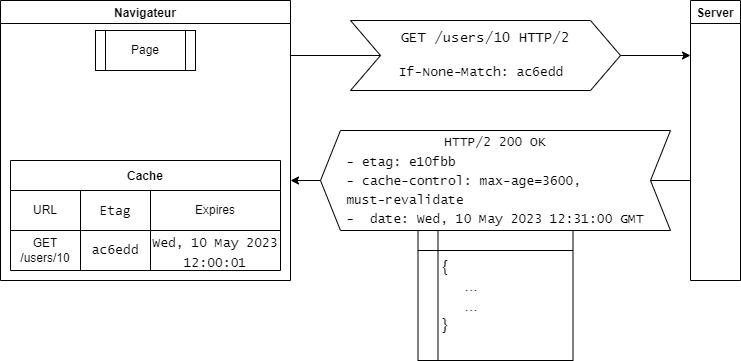

The diagram above was exported from draw.io. Its source (the exported page's mxGraphModel, read from the mxfile embedded in the PNG):
<mxGraphModel dx="558" dy="472" grid="1" gridSize="10" guides="1" tooltips="1" connect="1" arrows="1" fold="1" page="1" pageScale="1" pageWidth="827" pageHeight="583" math="0" shadow="0">
  <root>
    <mxCell id="0" />
    <mxCell id="1" parent="0" />
    <mxCell id="6" value="Navigateur" style="swimlane;startSize=23;fontColor=#000000;" parent="1" vertex="1">
      <mxGeometry x="30" y="40" width="290" height="280" as="geometry" />
    </mxCell>
    <mxCell id="7" value="&lt;font color=&quot;#000000&quot;&gt;Page&lt;/font&gt;" style="shape=process;whiteSpace=wrap;html=1;backgroundOutline=1;" parent="6" vertex="1">
      <mxGeometry x="95" y="30" width="100" height="40" as="geometry" />
    </mxCell>
    <mxCell id="8" value="Cache" style="shape=table;startSize=30;container=1;collapsible=0;childLayout=tableLayout;fontStyle=1;align=center;fontColor=#000000;" parent="6" vertex="1">
      <mxGeometry x="10" y="160" width="270" height="110" as="geometry" />
    </mxCell>
    <mxCell id="9" value="" style="shape=tableRow;horizontal=0;startSize=0;swimlaneHead=0;swimlaneBody=0;top=0;left=0;bottom=0;right=0;collapsible=0;dropTarget=0;fillColor=none;points=[[0,0.5],[1,0.5]];portConstraint=eastwest;" parent="8" vertex="1">
      <mxGeometry y="30" width="270" height="40" as="geometry" />
    </mxCell>
    <mxCell id="10" value="&lt;font color=&quot;#000000&quot;&gt;URL&lt;/font&gt;" style="shape=partialRectangle;html=1;whiteSpace=wrap;connectable=0;fillColor=none;top=0;left=0;bottom=0;right=0;overflow=hidden;" parent="9" vertex="1">
      <mxGeometry width="70" height="40" as="geometry">
        <mxRectangle width="70" height="40" as="alternateBounds" />
      </mxGeometry>
    </mxCell>
    <mxCell id="11" value="&lt;div style=&quot;font-family: Consolas, &amp;quot;Courier New&amp;quot;, monospace; font-size: 14px; line-height: 19px;&quot;&gt;&lt;font color=&quot;#000000&quot;&gt;Etag&lt;/font&gt;&lt;/div&gt;" style="shape=partialRectangle;html=1;whiteSpace=wrap;connectable=0;fillColor=none;top=0;left=0;bottom=0;right=0;overflow=hidden;" parent="9" vertex="1">
      <mxGeometry x="70" width="70" height="40" as="geometry">
        <mxRectangle width="70" height="40" as="alternateBounds" />
      </mxGeometry>
    </mxCell>
    <mxCell id="12" value="&lt;font color=&quot;#000000&quot;&gt;Expires&lt;/font&gt;" style="shape=partialRectangle;html=1;whiteSpace=wrap;connectable=0;fillColor=none;top=0;left=0;bottom=0;right=0;overflow=hidden;" parent="9" vertex="1">
      <mxGeometry x="140" width="130" height="40" as="geometry">
        <mxRectangle width="130" height="40" as="alternateBounds" />
      </mxGeometry>
    </mxCell>
    <mxCell id="13" value="" style="shape=tableRow;horizontal=0;startSize=0;swimlaneHead=0;swimlaneBody=0;top=0;left=0;bottom=0;right=0;collapsible=0;dropTarget=0;fillColor=none;points=[[0,0.5],[1,0.5]];portConstraint=eastwest;" parent="8" vertex="1">
      <mxGeometry y="70" width="270" height="40" as="geometry" />
    </mxCell>
    <mxCell id="14" value="&lt;font color=&quot;#000000&quot;&gt;GET /users/10&lt;/font&gt;" style="shape=partialRectangle;html=1;whiteSpace=wrap;connectable=0;fillColor=none;top=0;left=0;bottom=0;right=0;overflow=hidden;" parent="13" vertex="1">
      <mxGeometry width="70" height="40" as="geometry">
        <mxRectangle width="70" height="40" as="alternateBounds" />
      </mxGeometry>
    </mxCell>
    <mxCell id="15" value="&lt;span style=&quot;color: rgb(0, 0, 0); font-family: &amp;quot;Lucida Console&amp;quot;; font-size: 13px; text-align: left;&quot;&gt;ac6edd&lt;/span&gt;" style="shape=partialRectangle;html=1;whiteSpace=wrap;connectable=0;fillColor=none;top=0;left=0;bottom=0;right=0;overflow=hidden;" parent="13" vertex="1">
      <mxGeometry x="70" width="70" height="40" as="geometry">
        <mxRectangle width="70" height="40" as="alternateBounds" />
      </mxGeometry>
    </mxCell>
    <mxCell id="16" value="&lt;div style=&quot;font-family: Consolas, &amp;quot;Courier New&amp;quot;, monospace; font-size: 14px; line-height: 19px;&quot;&gt;&lt;span style=&quot;font-family: &amp;quot;Lucida Console&amp;quot;; font-size: 13px; text-align: left;&quot;&gt;&lt;font style=&quot;&quot; color=&quot;#000000&quot;&gt;Wed, 10 May 2023 12:00:01&lt;/font&gt;&lt;/span&gt;&lt;br&gt;&lt;/div&gt;" style="shape=partialRectangle;html=1;whiteSpace=wrap;connectable=0;fillColor=none;top=0;left=0;bottom=0;right=0;overflow=hidden;" parent="13" vertex="1">
      <mxGeometry x="140" width="130" height="40" as="geometry">
        <mxRectangle width="130" height="40" as="alternateBounds" />
      </mxGeometry>
    </mxCell>
    <mxCell id="21" value="Server" style="swimlane;labelBackgroundColor=none;fontColor=#000000;" parent="1" vertex="1">
      <mxGeometry x="720" y="40" width="50" height="280" as="geometry" />
    </mxCell>
    <mxCell id="23" value="" style="endArrow=classic;html=1;fontFamily=Lucida Console;" parent="1" edge="1">
      <mxGeometry width="50" height="50" relative="1" as="geometry">
        <mxPoint x="320" y="95" as="sourcePoint" />
        <mxPoint x="720" y="95" as="targetPoint" />
      </mxGeometry>
    </mxCell>
    <mxCell id="22" value="&lt;div style=&quot;&quot;&gt;&lt;span style=&quot;font-size: 14px; color: rgb(0, 0, 0); font-family: &amp;quot;Lucida Console&amp;quot;; background-color: initial;&quot;&gt;GET /users/10 HTTP/2&lt;/span&gt;&lt;/div&gt;&lt;div style=&quot;&quot;&gt;&lt;span style=&quot;font-size: 14px; color: rgb(0, 0, 0); font-family: &amp;quot;Lucida Console&amp;quot;; background-color: initial;&quot;&gt;&lt;br&gt;&lt;/span&gt;&lt;/div&gt;&lt;font color=&quot;#000000&quot; style=&quot;font-size: 14px;&quot; face=&quot;Lucida Console&quot;&gt;&lt;div style=&quot;&quot;&gt;&lt;span style=&quot;font-size: 13px;&quot;&gt;If-None-Match: a&lt;/span&gt;&lt;span style=&quot;font-size: 13px; background-color: initial;&quot;&gt;c6edd&lt;/span&gt;&lt;span style=&quot;font-size: 13px; background-color: initial;&quot;&gt;&amp;nbsp;&lt;/span&gt;&lt;/div&gt;&lt;/font&gt;" style="shape=step;perimeter=stepPerimeter;whiteSpace=wrap;html=1;fixedSize=1;labelBackgroundColor=none;align=center;size=30;" parent="1" vertex="1">
      <mxGeometry x="380" y="60" width="270" height="70" as="geometry" />
    </mxCell>
    <mxCell id="25" value="" style="endArrow=classic;html=1;fontFamily=Lucida Console;" parent="1" edge="1">
      <mxGeometry width="50" height="50" relative="1" as="geometry">
        <mxPoint x="720" y="220" as="sourcePoint" />
        <mxPoint x="320" y="220" as="targetPoint" />
      </mxGeometry>
    </mxCell>
    <mxCell id="26" style="edgeStyle=none;html=1;exitX=0.5;exitY=1;exitDx=0;exitDy=0;fontFamily=Lucida Console;" parent="1" source="24" edge="1">
      <mxGeometry relative="1" as="geometry">
        <mxPoint x="490" y="180" as="targetPoint" />
      </mxGeometry>
    </mxCell>
    <mxCell id="24" value="&lt;div style=&quot;line-height: 19px; font-size: 13px;&quot;&gt;&lt;font color=&quot;#000000&quot; style=&quot;font-size: 13px;&quot; face=&quot;Lucida Console&quot;&gt;HTTP/2 200 OK&lt;/font&gt;&lt;/div&gt;&lt;div style=&quot;line-height: 19px; font-size: 13px;&quot;&gt;&lt;div style=&quot;line-height: 19px;&quot;&gt;&lt;div style=&quot;&quot;&gt;&lt;div style=&quot;&quot;&gt;&lt;div style=&quot;text-align: left;&quot;&gt;&lt;span style=&quot;font-family: &amp;quot;Lucida Console&amp;quot;;&quot;&gt;&lt;font color=&quot;#000000&quot; style=&quot;font-size: 13px;&quot;&gt;- etag: e10fbb&lt;/font&gt;&lt;/span&gt;&lt;/div&gt;&lt;font color=&quot;#000000&quot; style=&quot;font-size: 13px;&quot; face=&quot;Lucida Console&quot;&gt;&lt;div style=&quot;text-align: left;&quot;&gt;- cache-control: max-age=3600,&lt;/div&gt;&lt;div style=&quot;text-align: left;&quot;&gt;must-revalidate&lt;/div&gt;&lt;div style=&quot;text-align: left;&quot;&gt;-&amp;nbsp; date: Wed, 10 May 2023 12:31:00 GMT&lt;/div&gt;&lt;/font&gt;&lt;/div&gt;&lt;/div&gt;&lt;/div&gt;&lt;/div&gt;" style="shape=step;perimeter=stepPerimeter;whiteSpace=wrap;html=1;fixedSize=1;labelBackgroundColor=none;direction=west;align=center;" parent="1" vertex="1">
      <mxGeometry x="350" y="170" width="350" height="100" as="geometry" />
    </mxCell>
    <mxCell id="30" value="&lt;span style=&quot;color: rgb(0, 0, 0); font-size: 16px;&quot;&gt;&amp;nbsp; &amp;nbsp; &amp;nbsp;{&lt;/span&gt;&lt;br style=&quot;color: rgb(0, 0, 0); font-size: 16px;&quot;&gt;&lt;span style=&quot;color: rgb(0, 0, 0); font-size: 16px;&quot;&gt;&amp;nbsp; &amp;nbsp; &amp;nbsp; &amp;nbsp; &amp;nbsp; ...&lt;/span&gt;&lt;br style=&quot;color: rgb(0, 0, 0); font-size: 16px;&quot;&gt;&lt;span style=&quot;color: rgb(0, 0, 0); font-size: 16px;&quot;&gt;&amp;nbsp; &amp;nbsp; &amp;nbsp; &amp;nbsp; &amp;nbsp; ...&lt;/span&gt;&lt;br style=&quot;color: rgb(0, 0, 0); font-size: 16px;&quot;&gt;&lt;span style=&quot;color: rgb(0, 0, 0); font-size: 16px;&quot;&gt;&amp;nbsp; &amp;nbsp; &amp;nbsp;}&lt;/span&gt;" style="shape=internalStorage;whiteSpace=wrap;html=1;backgroundOutline=1;align=left;" vertex="1" parent="1">
      <mxGeometry x="447.5" y="270" width="155" height="130" as="geometry" />
    </mxCell>
  </root>
</mxGraphModel>